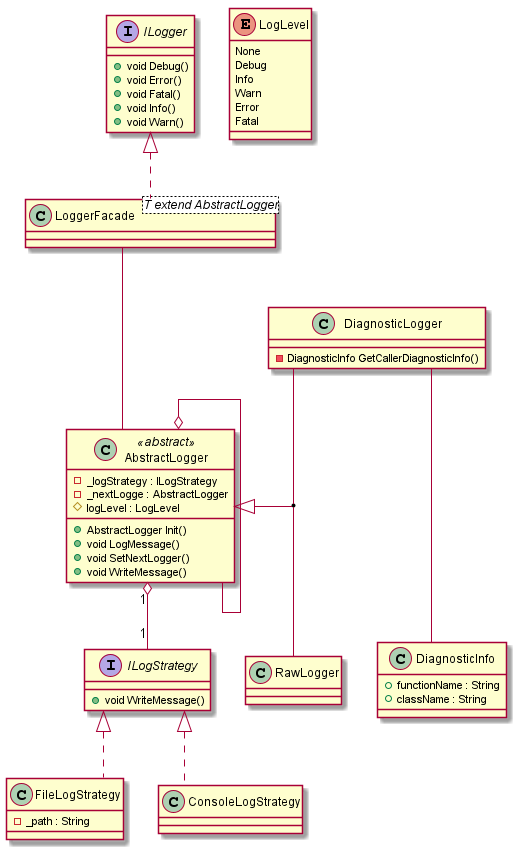

The diagram above was rendered by PlantUML. Its source (embedded in the PNG):
@startuml

skinparam linetype ortho

enum LogLevel {
  None
  Debug
  Info
  Warn
  Error
  Fatal
}

class DiagnosticInfo {
  +functionName : String
  +className : String
}

class AbstractLogger <<abstract>> {
  -_logStrategy : ILogStrategy
  -_nextLogge : AbstractLogger
  #logLevel : LogLevel
  +AbstractLogger Init()
  +void LogMessage()
  +void SetNextLogger()
  +void WriteMessage()
}

class DiagnosticLogger {
  -DiagnosticInfo GetCallerDiagnosticInfo()
}

interface ILogger {
  +void Debug()
  +void Error()
  +void Fatal()
  +void Info()
  +void Warn()
}

interface ILogStrategy {
  +void WriteMessage()
}

class FileLogStrategy {
  -_path : String
} 

class LoggerFacade<T extend AbstractLogger> {

}

class RawLogger {

}

AbstractLogger <|- (DiagnosticLogger, RawLogger) 
AbstractLogger o-down- AbstractLogger 
DiagnosticLogger --- DiagnosticInfo

ILogStrategy <|.. FileLogStrategy
ILogStrategy <|.. ConsoleLogStrategy

AbstractLogger "1" o-down- "1" ILogStrategy

ILogger <|.. LoggerFacade
LoggerFacade --- AbstractLogger
@enduml